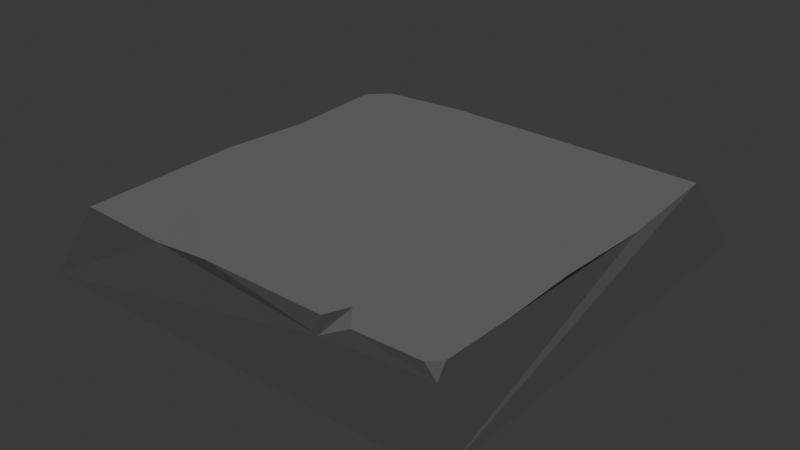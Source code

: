 # Source: cube_top.blend  (saved by Blender 5.0.118; exported with 4.5.12 LTS)
import bpy
from mathutils import Matrix  # noqa: F401  (used for matrix-valued properties, if any)

bpy.ops.wm.read_factory_settings(use_empty=True)
scene = bpy.context.scene
scene.name = 'Scene'

# ---- collections
col_collection = bpy.data.collections.new('Collection'); scene.collection.children.link(col_collection)

# ---- materials (node trees are filled in below, after node groups)
mat_base = bpy.data.materials.new('Base')
mat_base.use_backface_culling = True

# ---- material node trees
mat_base.use_nodes = True; mat_base.node_tree.nodes.clear()
_N = mat_base.node_tree.nodes; _L = mat_base.node_tree.links
n0 = _N.new('ShaderNodeBsdfPrincipled'); n0.name = 'Principled BSDF'; n0.location = (-200, 100)
n0.inputs[0].default_value = (0.2623, 0.2705, 0.2918, 1.0)
n0.inputs[2].default_value = 1.0
n1 = _N.new('ShaderNodeOutputMaterial'); n1.name = 'Material Output'; n1.location = (200, 100)
_L.new(n0.outputs[0], n1.inputs[0])
n1.is_active_output = True

# ---- world
world_world = bpy.data.worlds.new('World'); scene.world = world_world
world_world.use_nodes = True; world_world.node_tree.nodes.clear()
_N = world_world.node_tree.nodes; _L = world_world.node_tree.links
n0 = _N.new('ShaderNodeOutputWorld'); n0.name = 'World Output'; n0.location = (200, 100)
n1 = _N.new('ShaderNodeBackground'); n1.name = 'Background'; n1.location = (-200, 100)
n1.inputs[0].default_value = (0.05088, 0.05088, 0.05088, 1.0)
_L.new(n1.outputs[0], n0.inputs[0])
n0.is_active_output = True
world_world.color = (0.05088, 0.05088, 0.05088)
world_world.sun_shadow_jitter_overblur = 0.0

# ---- lights
light_sun = bpy.data.lights.new('Sun', 'SUN')
light_sun.energy = 1.0

# ---- meshes
me_cube_001 = bpy.data.meshes.new('Cube.001')
me_cube_001.from_pydata([(-0.5, -0.5, -0.075), (-0.4413, -0.4413, 0.075), (-0.5, 0.5, -0.075), (0.5, -0.5, -0.075), (0.5, 0.5, -0.075), (0.4413, 0.4413, 0.075), (-0.5, 0.5, -0.075), (-0.5, -0.5, -0.075), (0.5, 0.5, -0.075), (0.5, -0.5, -0.075), (0.4413, -0.2357, 0.06991), (-0.03739, -0.5, -0.075), (-0.03739, -0.5, -0.075), (0.4166, -0.4413, 0.075), (0.4497, -0.4497, 0.05343), (0.4413, -0.4166, 0.075), (-0.3947, 0.4413, 0.075), (-0.4572, 0.4572, 0.03423), (-0.4413, 0.3947, 0.075), (0.1997, -0.4548, 0.04056), (0.2615, -0.4413, 0.07189), (0.2213, -0.3888, 0.075), (0.1943, -0.4413, 0.07236), (-0.2335, -0.4413, 0.0653), (-0.4413, -0.06513, 0.08066), (-0.1848, 0.4413, 0.08392), (0.2129, 0.2036, 0.08483), (-0.09843, -0.4413, 0.07618), (0.0795, -0.07269, 0.08254), (0.4413, -0.05789, 0.07254), (-0.3096, 0.1948, 0.075), (-0.3326, -0.262, 0.08372), (-0.1776, -0.06896, 0.07086), (-0.1143, 0.06052, 0.08265), (-0.3287, -0.06676, 0.075), (-0.4413, 0.1648, 0.06743), (0.4413, 0.1917, 0.05884)], [], [(0, 2, 6, 7), (4, 3, 9, 8), (3, 11, 0, 7, 12, 9), (2, 4, 8, 6), (13, 14, 15), (4, 5, 36, 29, 10, 15, 14, 3), (16, 17, 18), (0, 1, 24, 35, 18, 17, 2), (2, 17, 16, 25, 5, 4), (22, 19, 21), (5, 25, 26), (3, 14, 13, 20, 19, 11), (10, 21, 20), (11, 19, 22, 27, 23, 1, 0), (31, 27, 32, 34, 24), (31, 1, 23), (35, 24, 30), (27, 21, 28), (33, 28, 29, 26), (30, 16, 18), (29, 21, 10), (34, 33, 30, 24), (36, 26, 29), (26, 25, 30), (20, 13, 15, 10), (31, 24, 1), (27, 22, 21), (30, 25, 16), (31, 23, 27), (28, 33, 32), (32, 27, 28), (26, 30, 33), (28, 21, 29), (32, 33, 34), (18, 35, 30), (20, 21, 19), (5, 26, 36)])
_uv = me_cube_001.uv_layers.new(name='UVMap')
_uv.uv.foreach_set('vector', [0.375, 0.0, 0.375, 0.25, 0.375, 0.25, 0.375, 0.0, 0.375, 0.5, 0.375, 0.75, 0.375, 0.75, 0.375, 0.5, 0.375, 0.75, 0.375, 0.8843, 0.375, 1.0, 0.375, 1.0, 0.375, 0.8843, 0.375, 0.75, 0.375, 0.25, 0.375, 0.5, 0.375, 0.5, 0.375, 0.25, 0.6297, 0.7523, 0.589, 0.75, 0.625, 0.743, 0.375, 0.5, 0.625, 0.5, 0.625, 0.5707, 0.625, 0.6414, 0.625, 0.6918, 0.625, 0.743, 0.589, 0.75, 0.375, 0.75, 0.8618, 0.5, 0.5571, 0.25, 0.75, 0.375, 0.375, 0.0, 0.625, 0.0, 0.625, 0.1066, 0.625, 0.1717, 0.625, 0.2368, 0.5571, 0.25, 0.375, 0.25, 0.375, 0.25, 0.5571, 0.25, 0.625, 0.2632, 0.625, 0.3227, 0.625, 0.5, 0.375, 0.5, 0.7112, 0.75, 0.5683, 0.8175, 0.6632, 0.7301, 0.625, 0.5, 0.8023, 0.5, 0.6831, 0.5599, 0.375, 0.75, 0.589, 0.75, 0.6297, 0.7523, 0.6276, 0.7774, 0.5683, 0.8175, 0.375, 0.8843, 0.625, 0.6918, 0.6632, 0.7301, 0.6537, 0.7513, 0.375, 0.8843, 0.5683, 0.8175, 0.6681, 0.7931, 0.6482, 0.8884, 0.6391, 0.9324, 0.625, 1.0, 0.375, 1.0, 0.8202, 0.6696, 0.7866, 0.75, 0.7725, 0.6117, 0.799, 0.5942, 0.8188, 0.5813, 0.8202, 0.6696, 0.875, 0.75, 0.8215, 0.75, 0.625, 0.1717, 0.8188, 0.5813, 0.8103, 0.5396, 0.7866, 0.75, 0.6632, 0.7301, 0.7275, 0.6413, 0.7687, 0.5906, 0.7275, 0.6413, 0.625, 0.6414, 0.6831, 0.5599, 0.8103, 0.5396, 0.8618, 0.5, 0.75, 0.375, 0.625, 0.6414, 0.6632, 0.7301, 0.625, 0.6918, 0.799, 0.5942, 0.7687, 0.5906, 0.8103, 0.5396, 0.8188, 0.5813, 0.625, 0.5707, 0.6831, 0.5599, 0.625, 0.6414, 0.6831, 0.5599, 0.8023, 0.5, 0.8103, 0.5396, 0.6537, 0.7513, 0.6297, 0.7523, 0.625, 0.743, 0.625, 0.6918, 0.8202, 0.6696, 0.8188, 0.5813, 0.875, 0.75, 0.7866, 0.75, 0.7112, 0.75, 0.6632, 0.7301, 0.8103, 0.5396, 0.8023, 0.5, 0.8618, 0.5, 0.8202, 0.6696, 0.8215, 0.75, 0.7866, 0.75, 0.7275, 0.6413, 0.7687, 0.5906, 0.7725, 0.6117, 0.7725, 0.6117, 0.7866, 0.75, 0.7275, 0.6413, 0.6831, 0.5599, 0.8103, 0.5396, 0.7687, 0.5906, 0.7275, 0.6413, 0.6632, 0.7301, 0.625, 0.6414, 0.7725, 0.6117, 0.7687, 0.5906, 0.799, 0.5942, 0.625, 0.2368, 0.625, 0.1717, 0.8103, 0.5396, 0.6537, 0.7513, 0.6632, 0.7301, 0.5683, 0.8175, 0.625, 0.5, 0.6831, 0.5599, 0.625, 0.5707])
me_cube_001.materials.append(mat_base)
me_cube_001.update()

# ---- objects
ob_cube_001 = bpy.data.objects.new('Cube.001', me_cube_001)
ob_sun_noimp = bpy.data.objects.new('Sun-noimp', light_sun)

# ---- transforms, parenting, visibility, modifiers, constraints
ob_cube_001.location = (0.0, 0.0, 0.0)
ob_sun_noimp.location = (0.0, 0.0, 1.007)

# ---- collection membership
col_collection.objects.link(ob_cube_001)
col_collection.objects.link(ob_sun_noimp)

# ---- scene / render settings (as saved in the file)
scene.frame_start = 1; scene.frame_end = 250; scene.frame_set(1)
scene.render.engine = 'BLENDER_EEVEE_NEXT'
scene.render.bake_bias = 0.0
scene.render.bake_samples = 0
scene.cycles.sampling_pattern = 'TABULATED_SOBOL'
scene.eevee.use_volume_custom_range = False
scene.eevee.use_raytracing = True
bpy.context.view_layer.update()

# ---- added for rendering (the .blend has no active camera): camera
cam_auto = bpy.data.cameras.new('AutoCamera')
cam_auto.lens = 50.0
cam_auto.sensor_width = 36.0
cam_auto.clip_end = 1000.0
ob_auto_camera = bpy.data.objects.new('AutoCamera', cam_auto)
scene.collection.objects.link(ob_auto_camera)
ob_auto_camera.location = (1.31679, -1.58015, 1.05835)
ob_auto_camera.rotation_euler = (1.09748, -7.21219e-08, 0.694738)
scene.camera = ob_auto_camera
bpy.context.view_layer.update()
